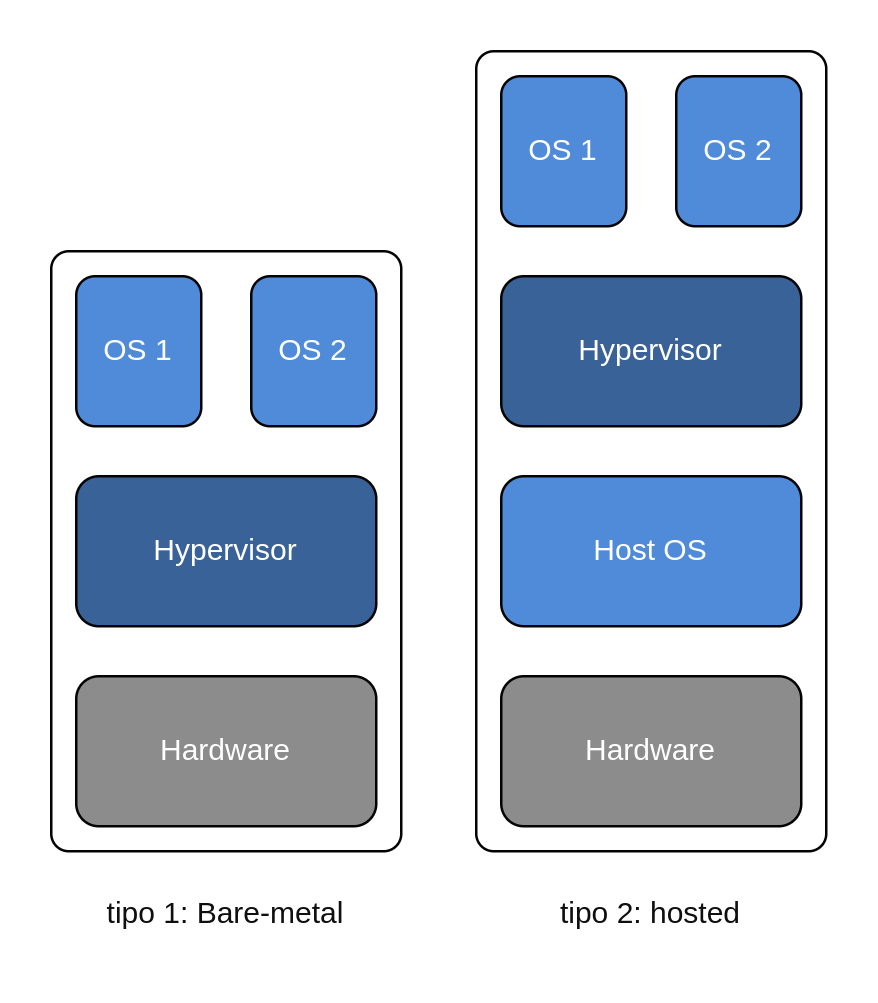

The diagram above was exported from draw.io. Its source (the exported page's mxGraphModel, read from the mxfile embedded in the PNG):
<mxGraphModel dx="1182" dy="479" grid="1" gridSize="10" guides="1" tooltips="1" connect="1" arrows="1" fold="1" page="1" pageScale="1" pageWidth="850" pageHeight="1100" math="0" shadow="0">
  <root>
    <mxCell id="0" />
    <mxCell id="1" parent="0" />
    <mxCell id="UTBfUgYw3VdgmTMcmp3Y-15" value="" style="rounded=1;whiteSpace=wrap;html=1;fillColor=none;arcSize=5;absoluteArcSize=0;strokeColor=#030303;" parent="1" vertex="1">
      <mxGeometry x="440" y="330" width="140" height="320" as="geometry" />
    </mxCell>
    <mxCell id="UTBfUgYw3VdgmTMcmp3Y-16" value="" style="rounded=1;whiteSpace=wrap;html=1;fillColor=none;arcSize=5;strokeColor=#030303;" parent="1" vertex="1">
      <mxGeometry x="270" y="410" width="140" height="240" as="geometry" />
    </mxCell>
    <mxCell id="UTBfUgYw3VdgmTMcmp3Y-4" value="Hypervisor" style="rounded=1;whiteSpace=wrap;html=1;fillColor=#396299;strokeColor=#030303;fontColor=#FFFFFF;" parent="1" vertex="1">
      <mxGeometry x="280" y="500" width="120" height="60" as="geometry" />
    </mxCell>
    <mxCell id="UTBfUgYw3VdgmTMcmp3Y-7" value="Host OS" style="rounded=1;whiteSpace=wrap;html=1;fillColor=#508BD9;strokeColor=#030303;fontColor=#FFFFFF;" parent="1" vertex="1">
      <mxGeometry x="450" y="500" width="120" height="60" as="geometry" />
    </mxCell>
    <mxCell id="UTBfUgYw3VdgmTMcmp3Y-8" value="Hardware" style="rounded=1;whiteSpace=wrap;html=1;fillColor=#8C8C8C;strokeColor=#030303;fontColor=#FFFFFF;" parent="1" vertex="1">
      <mxGeometry x="450" y="580" width="120" height="60" as="geometry" />
    </mxCell>
    <mxCell id="UTBfUgYw3VdgmTMcmp3Y-9" value="Hardware" style="rounded=1;whiteSpace=wrap;html=1;fillColor=#8C8C8C;strokeColor=#030303;fontColor=#FFFFFF;" parent="1" vertex="1">
      <mxGeometry x="280" y="580" width="120" height="60" as="geometry" />
    </mxCell>
    <mxCell id="UTBfUgYw3VdgmTMcmp3Y-10" value="Hypervisor" style="rounded=1;whiteSpace=wrap;html=1;fillColor=#396299;strokeColor=#030303;fontColor=#FFFFFF;" parent="1" vertex="1">
      <mxGeometry x="450" y="420" width="120" height="60" as="geometry" />
    </mxCell>
    <mxCell id="UTBfUgYw3VdgmTMcmp3Y-11" value="OS 1" style="rounded=1;whiteSpace=wrap;html=1;fillColor=#508BD9;strokeColor=#030303;fontColor=#FFFFFF;" parent="1" vertex="1">
      <mxGeometry x="280" y="420" width="50" height="60" as="geometry" />
    </mxCell>
    <mxCell id="UTBfUgYw3VdgmTMcmp3Y-12" value="OS 2" style="rounded=1;whiteSpace=wrap;html=1;fillColor=#508BD9;strokeColor=#030303;fontColor=#FFFFFF;" parent="1" vertex="1">
      <mxGeometry x="350" y="420" width="50" height="60" as="geometry" />
    </mxCell>
    <mxCell id="UTBfUgYw3VdgmTMcmp3Y-13" value="OS 1" style="rounded=1;whiteSpace=wrap;html=1;fillColor=#508BD9;strokeColor=#030303;fontColor=#FFFFFF;" parent="1" vertex="1">
      <mxGeometry x="450" y="340" width="50" height="60" as="geometry" />
    </mxCell>
    <mxCell id="UTBfUgYw3VdgmTMcmp3Y-14" value="OS 2" style="rounded=1;whiteSpace=wrap;html=1;fillColor=#508BD9;strokeColor=#030303;fontColor=#FFFFFF;" parent="1" vertex="1">
      <mxGeometry x="520" y="340" width="50" height="60" as="geometry" />
    </mxCell>
    <mxCell id="UTBfUgYw3VdgmTMcmp3Y-17" value="tipo 2: hosted" style="text;html=1;align=center;verticalAlign=middle;whiteSpace=wrap;rounded=0;fillColor=none;fontColor=#0F0F0F;" parent="1" vertex="1">
      <mxGeometry x="440" y="660" width="140" height="30" as="geometry" />
    </mxCell>
    <mxCell id="UTBfUgYw3VdgmTMcmp3Y-18" value="tipo 1: Bare-metal" style="text;html=1;align=center;verticalAlign=middle;whiteSpace=wrap;rounded=0;fillColor=none;fontColor=#0F0F0F;" parent="1" vertex="1">
      <mxGeometry x="270" y="660" width="140" height="30" as="geometry" />
    </mxCell>
  </root>
</mxGraphModel>